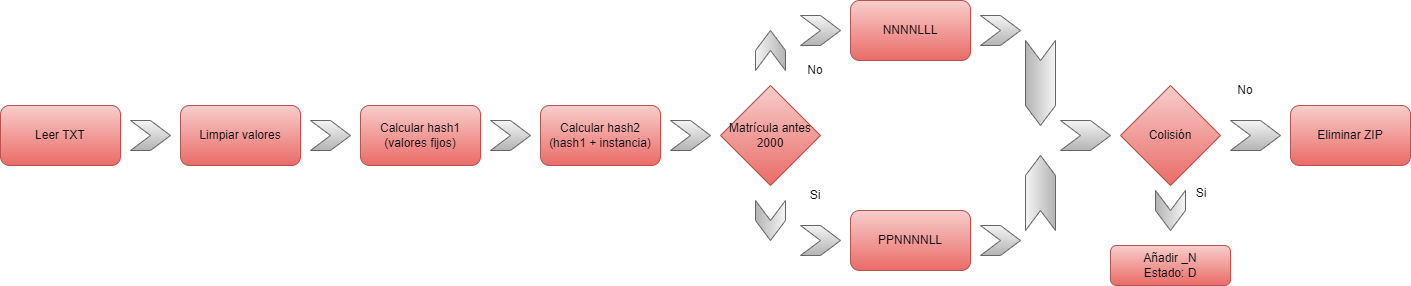

The diagram above was exported from draw.io. Its source (the exported page's mxGraphModel, read from the mxfile embedded in the PNG):
<mxGraphModel dx="1327" dy="1378" grid="1" gridSize="10" guides="1" tooltips="1" connect="1" arrows="1" fold="1" page="1" pageScale="1" pageWidth="827" pageHeight="1169" math="0" shadow="0">
  <root>
    <mxCell id="0" />
    <mxCell id="1" parent="0" />
    <mxCell id="hpp-x6cgcg3lL7qTL1Q6-1" value="Leer TXT" style="rounded=1;whiteSpace=wrap;html=1;fillColor=#f8cecc;strokeColor=#b85450;gradientColor=#ea6b66;" vertex="1" parent="1">
      <mxGeometry x="40" y="320" width="120" height="60" as="geometry" />
    </mxCell>
    <mxCell id="hpp-x6cgcg3lL7qTL1Q6-2" value="Limpiar valores" style="rounded=1;whiteSpace=wrap;html=1;fillColor=#f8cecc;gradientColor=#ea6b66;strokeColor=#b85450;" vertex="1" parent="1">
      <mxGeometry x="220" y="320" width="120" height="60" as="geometry" />
    </mxCell>
    <mxCell id="hpp-x6cgcg3lL7qTL1Q6-3" value="Calcular hash1&lt;div&gt;(valores fijos)&lt;/div&gt;" style="rounded=1;whiteSpace=wrap;html=1;fillColor=#f8cecc;gradientColor=#ea6b66;strokeColor=#b85450;" vertex="1" parent="1">
      <mxGeometry x="400" y="320" width="120" height="60" as="geometry" />
    </mxCell>
    <mxCell id="hpp-x6cgcg3lL7qTL1Q6-4" value="" style="shape=step;perimeter=stepPerimeter;whiteSpace=wrap;html=1;fixedSize=1;fillColor=#f5f5f5;gradientColor=#b3b3b3;strokeColor=#666666;" vertex="1" parent="1">
      <mxGeometry x="170" y="335" width="40" height="30" as="geometry" />
    </mxCell>
    <mxCell id="hpp-x6cgcg3lL7qTL1Q6-5" value="" style="shape=step;perimeter=stepPerimeter;whiteSpace=wrap;html=1;fixedSize=1;fillColor=#f5f5f5;gradientColor=#b3b3b3;strokeColor=#666666;" vertex="1" parent="1">
      <mxGeometry x="350" y="335" width="40" height="30" as="geometry" />
    </mxCell>
    <mxCell id="hpp-x6cgcg3lL7qTL1Q6-7" value="" style="shape=step;perimeter=stepPerimeter;whiteSpace=wrap;html=1;fixedSize=1;fillColor=#f5f5f5;gradientColor=#b3b3b3;strokeColor=#666666;" vertex="1" parent="1">
      <mxGeometry x="840" y="440" width="40" height="30" as="geometry" />
    </mxCell>
    <mxCell id="hpp-x6cgcg3lL7qTL1Q6-8" value="" style="shape=step;perimeter=stepPerimeter;whiteSpace=wrap;html=1;fixedSize=1;fillColor=#f5f5f5;gradientColor=#b3b3b3;strokeColor=#666666;rotation=90;" vertex="1" parent="1">
      <mxGeometry x="790" y="420" width="40" height="30" as="geometry" />
    </mxCell>
    <mxCell id="hpp-x6cgcg3lL7qTL1Q6-9" value="" style="shape=step;perimeter=stepPerimeter;whiteSpace=wrap;html=1;fixedSize=1;fillColor=#f5f5f5;gradientColor=#b3b3b3;strokeColor=#666666;rotation=-90;" vertex="1" parent="1">
      <mxGeometry x="790" y="250" width="40" height="30" as="geometry" />
    </mxCell>
    <mxCell id="hpp-x6cgcg3lL7qTL1Q6-11" value="Eliminar ZIP" style="rounded=1;whiteSpace=wrap;html=1;fillColor=#f8cecc;gradientColor=#ea6b66;strokeColor=#b85450;" vertex="1" parent="1">
      <mxGeometry x="1330" y="320" width="120" height="60" as="geometry" />
    </mxCell>
    <mxCell id="hpp-x6cgcg3lL7qTL1Q6-12" value="" style="shape=step;perimeter=stepPerimeter;whiteSpace=wrap;html=1;fixedSize=1;fillColor=#f5f5f5;gradientColor=#b3b3b3;strokeColor=#666666;" vertex="1" parent="1">
      <mxGeometry x="710" y="335" width="40" height="30" as="geometry" />
    </mxCell>
    <mxCell id="hpp-x6cgcg3lL7qTL1Q6-13" value="No" style="text;html=1;align=center;verticalAlign=middle;whiteSpace=wrap;rounded=0;" vertex="1" parent="1">
      <mxGeometry x="840" y="270" width="30" height="30" as="geometry" />
    </mxCell>
    <mxCell id="hpp-x6cgcg3lL7qTL1Q6-14" value="Si" style="text;html=1;align=center;verticalAlign=middle;whiteSpace=wrap;rounded=0;" vertex="1" parent="1">
      <mxGeometry x="840" y="395" width="30" height="30" as="geometry" />
    </mxCell>
    <mxCell id="hpp-x6cgcg3lL7qTL1Q6-15" value="" style="shape=step;perimeter=stepPerimeter;whiteSpace=wrap;html=1;fixedSize=1;fillColor=#f5f5f5;gradientColor=#b3b3b3;strokeColor=#666666;" vertex="1" parent="1">
      <mxGeometry x="530" y="335" width="40" height="30" as="geometry" />
    </mxCell>
    <mxCell id="hpp-x6cgcg3lL7qTL1Q6-17" value="Calcular hash2&lt;div&gt;(hash1 + instancia)&lt;/div&gt;" style="rounded=1;whiteSpace=wrap;html=1;fillColor=#f8cecc;gradientColor=#ea6b66;strokeColor=#b85450;" vertex="1" parent="1">
      <mxGeometry x="580" y="320" width="120" height="60" as="geometry" />
    </mxCell>
    <mxCell id="hpp-x6cgcg3lL7qTL1Q6-19" value="Matrícula antes 2000" style="rhombus;whiteSpace=wrap;html=1;fillColor=#f8cecc;gradientColor=#ea6b66;strokeColor=#b85450;" vertex="1" parent="1">
      <mxGeometry x="760" y="300" width="100" height="100" as="geometry" />
    </mxCell>
    <mxCell id="hpp-x6cgcg3lL7qTL1Q6-22" value="" style="shape=step;perimeter=stepPerimeter;whiteSpace=wrap;html=1;fixedSize=1;fillColor=#f5f5f5;gradientColor=#b3b3b3;strokeColor=#666666;" vertex="1" parent="1">
      <mxGeometry x="840" y="230" width="40" height="30" as="geometry" />
    </mxCell>
    <mxCell id="hpp-x6cgcg3lL7qTL1Q6-24" value="PPNNNNLL" style="rounded=1;whiteSpace=wrap;html=1;fillColor=#f8cecc;gradientColor=#ea6b66;strokeColor=#b85450;" vertex="1" parent="1">
      <mxGeometry x="890" y="425" width="120" height="60" as="geometry" />
    </mxCell>
    <mxCell id="hpp-x6cgcg3lL7qTL1Q6-25" value="NNNNLLL" style="rounded=1;whiteSpace=wrap;html=1;fillColor=#f8cecc;gradientColor=#ea6b66;strokeColor=#b85450;" vertex="1" parent="1">
      <mxGeometry x="890" y="215" width="120" height="60" as="geometry" />
    </mxCell>
    <mxCell id="hpp-x6cgcg3lL7qTL1Q6-26" value="" style="shape=step;perimeter=stepPerimeter;whiteSpace=wrap;html=1;fixedSize=1;fillColor=#f5f5f5;gradientColor=#b3b3b3;strokeColor=#666666;" vertex="1" parent="1">
      <mxGeometry x="1020" y="230" width="40" height="30" as="geometry" />
    </mxCell>
    <mxCell id="hpp-x6cgcg3lL7qTL1Q6-27" value="" style="shape=step;perimeter=stepPerimeter;whiteSpace=wrap;html=1;fixedSize=1;fillColor=#f5f5f5;gradientColor=#b3b3b3;strokeColor=#666666;" vertex="1" parent="1">
      <mxGeometry x="1020" y="440" width="40" height="30" as="geometry" />
    </mxCell>
    <mxCell id="hpp-x6cgcg3lL7qTL1Q6-28" value="" style="shape=step;perimeter=stepPerimeter;whiteSpace=wrap;html=1;fixedSize=1;fillColor=#f5f5f5;gradientColor=#b3b3b3;strokeColor=#666666;rotation=-90;" vertex="1" parent="1">
      <mxGeometry x="1042.5" y="392.5" width="75" height="30" as="geometry" />
    </mxCell>
    <mxCell id="hpp-x6cgcg3lL7qTL1Q6-29" value="" style="shape=step;perimeter=stepPerimeter;whiteSpace=wrap;html=1;fixedSize=1;fillColor=#f5f5f5;gradientColor=#b3b3b3;strokeColor=#666666;rotation=90;" vertex="1" parent="1">
      <mxGeometry x="1037.5" y="282.5" width="85" height="30" as="geometry" />
    </mxCell>
    <mxCell id="hpp-x6cgcg3lL7qTL1Q6-30" value="Colisión" style="rhombus;whiteSpace=wrap;html=1;fillColor=#f8cecc;gradientColor=#ea6b66;strokeColor=#b85450;" vertex="1" parent="1">
      <mxGeometry x="1160" y="300" width="100" height="100" as="geometry" />
    </mxCell>
    <mxCell id="hpp-x6cgcg3lL7qTL1Q6-31" value="" style="shape=step;perimeter=stepPerimeter;whiteSpace=wrap;html=1;fixedSize=1;fillColor=#f5f5f5;gradientColor=#b3b3b3;strokeColor=#666666;" vertex="1" parent="1">
      <mxGeometry x="1100" y="335" width="50" height="30" as="geometry" />
    </mxCell>
    <mxCell id="hpp-x6cgcg3lL7qTL1Q6-33" value="" style="shape=step;perimeter=stepPerimeter;whiteSpace=wrap;html=1;fixedSize=1;fillColor=#f5f5f5;gradientColor=#b3b3b3;strokeColor=#666666;" vertex="1" parent="1">
      <mxGeometry x="1270" y="335" width="50" height="30" as="geometry" />
    </mxCell>
    <mxCell id="hpp-x6cgcg3lL7qTL1Q6-34" value="No" style="text;html=1;align=center;verticalAlign=middle;whiteSpace=wrap;rounded=0;" vertex="1" parent="1">
      <mxGeometry x="1270" y="290" width="30" height="30" as="geometry" />
    </mxCell>
    <mxCell id="hpp-x6cgcg3lL7qTL1Q6-35" value="Si" style="text;html=1;align=center;verticalAlign=middle;whiteSpace=wrap;rounded=0;" vertex="1" parent="1">
      <mxGeometry x="1226" y="392.5" width="30" height="30" as="geometry" />
    </mxCell>
    <mxCell id="hpp-x6cgcg3lL7qTL1Q6-36" value="" style="shape=step;perimeter=stepPerimeter;whiteSpace=wrap;html=1;fixedSize=1;fillColor=#f5f5f5;gradientColor=#b3b3b3;strokeColor=#666666;rotation=90;" vertex="1" parent="1">
      <mxGeometry x="1190" y="410" width="40" height="30" as="geometry" />
    </mxCell>
    <mxCell id="hpp-x6cgcg3lL7qTL1Q6-37" value="Añadir _N&lt;div&gt;Estado: D&lt;/div&gt;" style="rounded=1;whiteSpace=wrap;html=1;fillColor=#f8cecc;gradientColor=#ea6b66;strokeColor=#b85450;" vertex="1" parent="1">
      <mxGeometry x="1150" y="460" width="120" height="40" as="geometry" />
    </mxCell>
  </root>
</mxGraphModel>